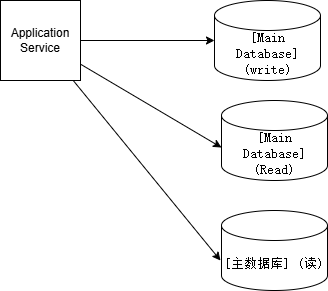

The diagram above was exported from draw.io. Its source (the exported page's mxGraphModel, read from the mxfile embedded in the PNG):
<mxGraphModel dx="607" dy="660" grid="1" gridSize="10" guides="1" tooltips="1" connect="1" arrows="1" fold="1" page="1" pageScale="1" pageWidth="827" pageHeight="1169" math="0" shadow="0">
  <root>
    <mxCell id="0" />
    <mxCell id="1" parent="0" />
    <mxCell id="11" style="edgeStyle=none;html=1;" parent="1" source="2" edge="1">
      <mxGeometry relative="1" as="geometry">
        <mxPoint x="360" y="450" as="targetPoint" />
      </mxGeometry>
    </mxCell>
    <mxCell id="2" value="Application Service" style="whiteSpace=wrap;html=1;aspect=fixed;" parent="1" vertex="1">
      <mxGeometry x="140" y="190" width="80" height="80" as="geometry" />
    </mxCell>
    <mxCell id="3" value="&lt;p class=&quot;MsoNormal&quot;&gt;&lt;font face=&quot;宋体&quot;&gt;&lt;span style=&quot;font-size: 13.3333px;&quot;&gt;[Main Database] (write)&lt;/span&gt;&lt;/font&gt;&lt;/p&gt;" style="shape=cylinder3;whiteSpace=wrap;html=1;boundedLbl=1;backgroundOutline=1;size=15;" parent="1" vertex="1">
      <mxGeometry x="354" y="190" width="106" height="80" as="geometry" />
    </mxCell>
    <mxCell id="4" value="&lt;p class=&quot;MsoNormal&quot;&gt;&lt;span style=&quot;mso-spacerun:'yes';font-family:宋体;mso-hansi-font-family:'Courier New';&lt;br/&gt;color:rgb(0,0,0);font-size:10.0000pt;mso-font-kerning:1.0000pt;&quot;&gt;[主数据库] (读)&lt;/span&gt;&lt;/p&gt;" style="shape=cylinder3;whiteSpace=wrap;html=1;boundedLbl=1;backgroundOutline=1;size=15;" parent="1" vertex="1">
      <mxGeometry x="361" y="400" width="106" height="80" as="geometry" />
    </mxCell>
    <mxCell id="5" value="&lt;p class=&quot;MsoNormal&quot;&gt;&lt;font face=&quot;宋体&quot;&gt;&lt;span style=&quot;font-size: 13.3333px;&quot;&gt;[Main Database] (Read)&lt;/span&gt;&lt;/font&gt;&lt;/p&gt;" style="shape=cylinder3;whiteSpace=wrap;html=1;boundedLbl=1;backgroundOutline=1;size=15;" parent="1" vertex="1">
      <mxGeometry x="361" y="290" width="106" height="80" as="geometry" />
    </mxCell>
    <mxCell id="9" style="edgeStyle=none;html=1;entryX=0;entryY=0.5;entryDx=0;entryDy=0;entryPerimeter=0;" parent="1" source="2" target="3" edge="1">
      <mxGeometry relative="1" as="geometry" />
    </mxCell>
    <mxCell id="10" style="edgeStyle=none;html=1;entryX=0;entryY=0.588;entryDx=0;entryDy=0;entryPerimeter=0;" parent="1" source="2" target="5" edge="1">
      <mxGeometry relative="1" as="geometry" />
    </mxCell>
  </root>
</mxGraphModel>